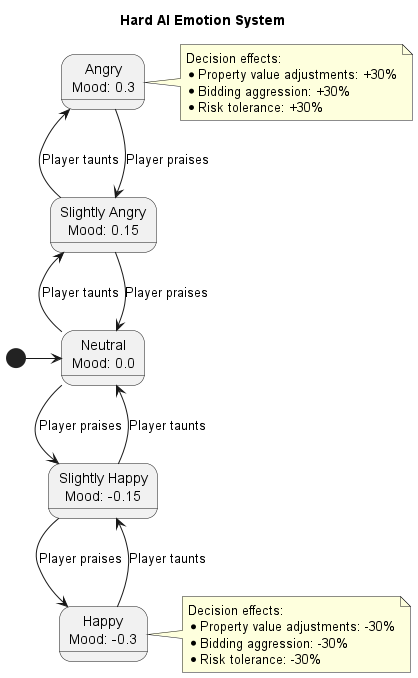

The diagram above was rendered by PlantUML. Its source (embedded in the PNG):
@startuml

title Hard AI Emotion System

state "Neutral\nMood: 0.0" as Neutral
state "Slightly Happy\nMood: -0.15" as SlightlyHappy
state "Happy\nMood: -0.3" as Happy
state "Slightly Angry\nMood: 0.15" as SlightlyAngry
state "Angry\nMood: 0.3" as Angry

[*] -> Neutral

Neutral -down-> SlightlyHappy : Player praises
Neutral -up-> SlightlyAngry : Player taunts

SlightlyHappy -down-> Happy : Player praises
SlightlyHappy -up-> Neutral : Player taunts

Happy -up-> SlightlyHappy : Player taunts

SlightlyAngry -up-> Angry : Player taunts
SlightlyAngry -down-> Neutral : Player praises

Angry -down-> SlightlyAngry : Player praises

note right of Happy
  Decision effects:
  * Property value adjustments: -30%
  * Bidding aggression: -30%
  * Risk tolerance: -30%
end note

note right of Angry
  Decision effects:
  * Property value adjustments: +30%
  * Bidding aggression: +30%
  * Risk tolerance: +30%
end note

@enduml